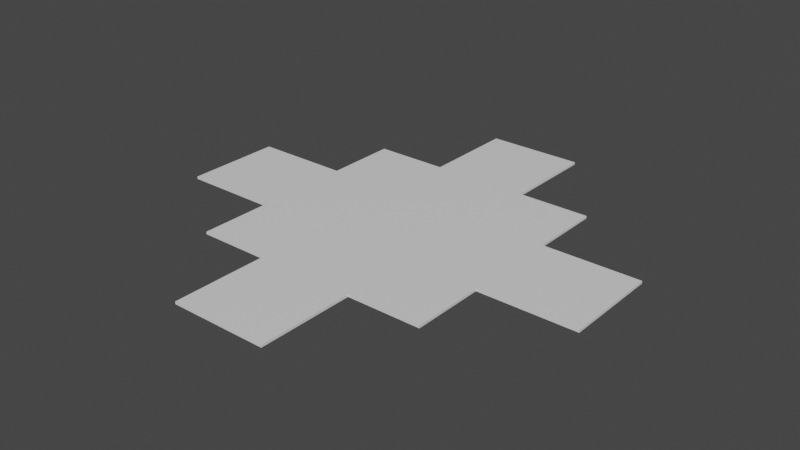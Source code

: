 # Source: ground3.blend  (saved by Blender 2.93.20; exported with 4.5.12 LTS)
import bpy
from mathutils import Matrix  # noqa: F401  (used for matrix-valued properties, if any)

bpy.ops.wm.read_factory_settings(use_empty=True)
scene = bpy.context.scene
scene.name = 'Scene'

# ---- collections
col_collection = bpy.data.collections.new('Collection'); scene.collection.children.link(col_collection)

# ---- materials (node trees are filled in below, after node groups)
mat_material = bpy.data.materials.new('Material')
mat_material.alpha_threshold = 0.0
mat_material.use_transparent_shadow = False
mat_material.line_color = (0.0, 0.0, 0.0, 1.0)

# ---- material node trees
mat_material.use_nodes = True; mat_material.node_tree.nodes.clear()
_N = mat_material.node_tree.nodes; _L = mat_material.node_tree.links
n0 = _N.new('ShaderNodeOutputMaterial'); n0.name = 'Material Output'; n0.location = (300, 300)
n1 = _N.new('ShaderNodeBsdfPrincipled'); n1.name = 'Principled BSDF'; n1.location = (10, 300)
n1.distribution = 'GGX'
n1.subsurface_method = 'BURLEY'
n1.inputs[2].default_value = 0.4
n1.inputs[3].default_value = 1.45
n1.inputs[27].default_value = (0.0, 0.0, 0.0, 1.0)
n1.inputs[28].default_value = 1.0
_L.new(n1.outputs[0], n0.inputs[0])
n0.is_active_output = True

# ---- world
world_world = bpy.data.worlds.new('World'); scene.world = world_world
world_world.use_nodes = True; world_world.node_tree.nodes.clear()
_N = world_world.node_tree.nodes; _L = world_world.node_tree.links
n0 = _N.new('ShaderNodeOutputWorld'); n0.name = 'World Output'; n0.location = (300, 300)
n1 = _N.new('ShaderNodeBackground'); n1.name = 'Background'; n1.location = (10, 300)
n1.inputs[0].default_value = (0.05088, 0.05088, 0.05088, 1.0)
_L.new(n1.outputs[0], n0.inputs[0])
n0.is_active_output = True
world_world.color = (0.05088, 0.05088, 0.05088)
world_world.use_sun_shadow = False
world_world.sun_shadow_jitter_overblur = 0.0

# ---- meshes
me_cube = bpy.data.meshes.new('Cube')
me_cube.from_pydata([(1.0, 1.0, -1.0), (1.0, -1.0, -1.0), (-1.0, 1.0, -1.0), (-1.0, -1.0, -1.0), (0.3952, -1.0, -1.0), (0.3952, 1.0, -1.0), (-0.408, -1.0, 1.0), (-0.4073, 1.0, -1.0), (-0.4073, -1.0, -1.0), (1.0, 0.3971, -1.0), (1.0, -0.4, -1.0), (-0.3968, 1.0, -1.0), (-0.3968, -1.0, 1.0), (0.4019, 1.0, -1.0), (-1.0, 0.4034, -1.0), (-1.0, -0.4001, -1.0), (1.8, -0.4, -1.0), (1.8, 0.3971, -1.0), (0.4019, 1.797, -1.0), (0.3952, 1.797, -1.0), (-0.3968, 1.797, -1.0), (-1.79, 0.4034, -1.0), (-1.79, -0.4001, -1.0), (-0.4073, -1.79, -1.0), (0.3952, -1.79, -1.0), (-0.3968, -1.79, 1.0), (-0.408, -1.79, 1.0)], [], [(2, 7, 8, 3, 15, 14), (12, 6, 26, 25), (4, 5, 13, 0, 9, 10, 1), (8, 7, 11, 5, 4), (13, 5, 19, 18), (10, 9, 17, 16), (5, 11, 20, 19), (14, 15, 22, 21), (8, 4, 24, 23)])
_uv = me_cube.uv_layers.new(name='UVMap')
_uv.uv.foreach_set('vector', [0.125, 0.5, 0.1991, 0.5, 0.1991, 0.75, 0.125, 0.75, 0.125, 0.675, 0.125, 0.5746, 0.7996, 0.75, 0.801, 0.75, 0.801, 0.75, 0.7996, 0.75, 0.2994, 0.75, 0.2994, 0.5, 0.3002, 0.5, 0.375, 0.5, 0.375, 0.5754, 0.375, 0.675, 0.375, 0.75, 0.1991, 0.75, 0.1991, 0.5, 0.2004, 0.5, 0.2994, 0.5, 0.2994, 0.75, 0.3002, 0.5, 0.2994, 0.5, 0.2994, 0.5, 0.3002, 0.5, 0.375, 0.675, 0.375, 0.5754, 0.375, 0.5754, 0.375, 0.675, 0.2994, 0.5, 0.2004, 0.5, 0.2004, 0.5, 0.2994, 0.5, 0.125, 0.5746, 0.125, 0.675, 0.125, 0.675, 0.125, 0.5746, 0.1991, 0.75, 0.2994, 0.75, 0.2994, 0.75, 0.1991, 0.75])
me_cube.materials.append(mat_material)
me_cube.use_remesh_preserve_volume = False
me_cube.use_remesh_preserve_attributes = False
me_cube.use_mirror_vertex_groups = False
me_cube.update()
me_cube_001 = bpy.data.meshes.new('Cube.001')
me_cube_001.from_pydata([(1.0, 1.0, 1.0), (1.0, 1.0, -1.0), (1.0, -1.0, 1.0), (1.0, -1.0, -1.0), (-1.0, 1.0, 1.0), (-1.0, 1.0, -1.0), (-1.0, -1.0, 1.0), (-1.0, -1.0, -1.0), (0.3952, -1.0, 1.0), (0.3952, -1.0, -1.0), (-0.408, -1.0, 1.0), (-0.4073, 1.0, -1.0), (-0.4073, -1.0, -1.0), (1.0, 0.3971, -1.0), (1.0, 0.3978, 1.0), (1.0, -0.4, -1.0), (1.0, -0.4, 1.0), (-0.3968, 1.0, -1.0), (-0.3968, 1.0, 1.0), (0.4015, -1.0, 1.0), (0.4019, 1.0, -1.0), (0.4015, 1.0, 1.0), (-1.0, 0.4034, 1.0), (-1.0, 0.4034, -1.0), (-1.0, -0.4001, 1.0), (-1.0, -0.4001, -1.0), (1.8, -0.4, -1.0), (1.8, 0.3971, -1.0), (1.8, 0.3978, 1.0), (1.8, -0.4, 1.0), (0.4019, 1.797, -1.0), (0.3952, 1.797, -1.0), (-0.3968, 1.797, -1.0), (-0.3968, 1.797, 1.0), (0.4015, 1.797, 1.0), (-1.79, -0.4001, 1.0), (-1.79, 0.4034, 1.0), (-1.79, 0.4034, -1.0), (-1.79, -0.4001, -1.0), (-0.4073, -1.79, -1.0), (0.3952, -1.79, -1.0), (0.3952, -1.79, 1.0), (-0.3968, -1.79, 1.0), (-0.408, -1.79, 1.0)], [], [(3, 2, 19, 8, 9), (7, 6, 24, 25), (1, 0, 14, 13), (5, 4, 18, 17, 11), (12, 10, 6, 7), (15, 16, 2, 3), (20, 21, 0, 1), (23, 22, 4, 5), (25, 24, 35, 38), (27, 28, 29, 26), (13, 14, 28, 27), (16, 15, 26, 29), (32, 33, 34, 30, 31), (17, 18, 33, 32), (21, 20, 30, 34), (38, 35, 36, 37), (22, 23, 37, 36), (40, 41, 42, 43, 39), (9, 8, 41, 40), (10, 12, 39, 43)])
_uv = me_cube_001.uv_layers.new(name='UVMap')
_uv.uv.foreach_set('vector', [0.375, 0.75, 0.625, 0.75, 0.625, 0.8248, 0.625, 0.8256, 0.375, 0.8256, 0.375, 0.0, 0.625, 0.0, 0.625, 0.07499, 0.375, 0.07499, 0.375, 0.5, 0.625, 0.5, 0.625, 0.5753, 0.375, 0.5754, 0.375, 0.25, 0.625, 0.25, 0.625, 0.3254, 0.375, 0.3254, 0.375, 0.3241, 0.375, 0.9259, 0.625, 0.926, 0.625, 1.0, 0.375, 1.0, 0.375, 0.675, 0.625, 0.675, 0.625, 0.75, 0.375, 0.75, 0.375, 0.4252, 0.625, 0.4252, 0.625, 0.5, 0.375, 0.5, 0.375, 0.1754, 0.625, 0.1754, 0.625, 0.25, 0.375, 0.25, 0.375, 0.07499, 0.625, 0.07499, 0.625, 0.07499, 0.375, 0.07499, 0.375, 0.5754, 0.625, 0.5753, 0.625, 0.675, 0.375, 0.675, 0.375, 0.5754, 0.625, 0.5753, 0.625, 0.5753, 0.375, 0.5754, 0.625, 0.675, 0.375, 0.675, 0.375, 0.675, 0.625, 0.675, 0.375, 0.3254, 0.625, 0.3254, 0.625, 0.4252, 0.375, 0.4252, 0.375, 0.4244, 0.375, 0.3254, 0.625, 0.3254, 0.625, 0.3254, 0.375, 0.3254, 0.625, 0.4252, 0.375, 0.4252, 0.375, 0.4252, 0.625, 0.4252, 0.375, 0.07499, 0.625, 0.07499, 0.625, 0.1754, 0.375, 0.1754, 0.625, 0.1754, 0.375, 0.1754, 0.375, 0.1754, 0.625, 0.1754, 0.375, 0.8256, 0.625, 0.8256, 0.625, 0.9246, 0.625, 0.926, 0.375, 0.9259, 0.375, 0.8256, 0.625, 0.8256, 0.625, 0.8256, 0.375, 0.8256, 0.625, 0.926, 0.375, 0.9259, 0.375, 0.9259, 0.625, 0.926])
me_cube_001.materials.append(mat_material)
me_cube_001.use_remesh_preserve_volume = False
me_cube_001.use_remesh_preserve_attributes = False
me_cube_001.use_mirror_vertex_groups = False
me_cube_001.update()
me_cube_002 = bpy.data.meshes.new('Cube.002')
me_cube_002.from_pydata([(0.3952, -1.0, 1.0), (0.4015, -1.0, 1.0), (0.4015, -0.979, 1.0)], [], [(1, 2, 0)])
_uv = me_cube_002.uv_layers.new(name='UVMap')
_uv.uv.foreach_set('vector', [0.6998, 0.75, 0.6998, 0.7474, 0.7006, 0.75])
me_cube_002.materials.append(mat_material)
me_cube_002.use_remesh_preserve_volume = False
me_cube_002.use_remesh_preserve_attributes = False
me_cube_002.use_mirror_vertex_groups = False
me_cube_002.update()
me_cube_003 = bpy.data.meshes.new('Cube.003')
me_cube_003.from_pydata([(-0.3968, -1.0, 1.0), (0.3952, -1.79, 1.0), (-0.3968, -1.79, 1.0)], [], [(1, 0, 2)])
_uv = me_cube_003.uv_layers.new(name='UVMap')
_uv.uv.foreach_set('vector', [0.7006, 0.75, 0.7996, 0.75, 0.7996, 0.75])
me_cube_003.materials.append(mat_material)
me_cube_003.use_remesh_preserve_volume = False
me_cube_003.use_remesh_preserve_attributes = False
me_cube_003.use_mirror_vertex_groups = False
me_cube_003.update()
me_cube_004 = bpy.data.meshes.new('Cube.004')
me_cube_004.from_pydata([(0.3952, -1.0, 1.0), (-0.3968, -1.0, 1.0), (0.3952, -1.79, 1.0)], [], [(0, 1, 2)])
_uv = me_cube_004.uv_layers.new(name='UVMap')
_uv.uv.foreach_set('vector', [0.7006, 0.75, 0.7996, 0.75, 0.7006, 0.75])
me_cube_004.materials.append(mat_material)
me_cube_004.use_remesh_preserve_volume = False
me_cube_004.use_remesh_preserve_attributes = False
me_cube_004.use_mirror_vertex_groups = False
me_cube_004.update()
me_cube_005 = bpy.data.meshes.new('Cube.005')
me_cube_005.from_pydata([(0.3952, -1.0, 1.0), (-0.3968, -1.0, 1.0), (0.4015, 1.0, 1.0), (0.4015, -0.979, 1.0)], [], [(0, 3, 2, 1)])
_uv = me_cube_005.uv_layers.new(name='UVMap')
_uv.uv.foreach_set('vector', [0.7006, 0.75, 0.6998, 0.7474, 0.6998, 0.5, 0.7996, 0.75])
me_cube_005.materials.append(mat_material)
me_cube_005.use_remesh_preserve_volume = False
me_cube_005.use_remesh_preserve_attributes = False
me_cube_005.use_mirror_vertex_groups = False
me_cube_005.update()
me_cube_006 = bpy.data.meshes.new('Cube.006')
me_cube_006.from_pydata([(1.0, 1.0, 1.0), (0.4015, 1.0, 1.0), (0.4015, -0.979, 1.0)], [], [(2, 0, 1)])
_uv = me_cube_006.uv_layers.new(name='UVMap')
_uv.uv.foreach_set('vector', [0.6998, 0.7474, 0.625, 0.5, 0.6998, 0.5])
me_cube_006.materials.append(mat_material)
me_cube_006.use_remesh_preserve_volume = False
me_cube_006.use_remesh_preserve_attributes = False
me_cube_006.use_mirror_vertex_groups = False
me_cube_006.update()
me_cube_007 = bpy.data.meshes.new('Cube.007')
me_cube_007.from_pydata([(1.0, 1.0, 1.0), (1.0, -1.0, 1.0), (1.0, 0.3978, 1.0), (1.0, -0.4, 1.0), (0.4015, -1.0, 1.0), (0.4015, -0.979, 1.0)], [], [(0, 5, 4, 1, 3, 2)])
_uv = me_cube_007.uv_layers.new(name='UVMap')
_uv.uv.foreach_set('vector', [0.625, 0.5, 0.6998, 0.7474, 0.6998, 0.75, 0.625, 0.75, 0.625, 0.675, 0.625, 0.5753])
me_cube_007.materials.append(mat_material)
me_cube_007.use_remesh_preserve_volume = False
me_cube_007.use_remesh_preserve_attributes = False
me_cube_007.use_mirror_vertex_groups = False
me_cube_007.update()
me_cube_008 = bpy.data.meshes.new('Cube.008')
me_cube_008.from_pydata([(1.0, 0.3978, 1.0), (1.0, -0.4, 1.0), (1.8, 0.3978, 1.0)], [], [(0, 1, 2)])
_uv = me_cube_008.uv_layers.new(name='UVMap')
_uv.uv.foreach_set('vector', [0.625, 0.5753, 0.625, 0.675, 0.625, 0.5753])
me_cube_008.materials.append(mat_material)
me_cube_008.use_remesh_preserve_volume = False
me_cube_008.use_remesh_preserve_attributes = False
me_cube_008.use_mirror_vertex_groups = False
me_cube_008.update()
me_cube_009 = bpy.data.meshes.new('Cube.009')
me_cube_009.from_pydata([(1.0, -0.4, 1.0), (1.8, 0.3978, 1.0), (1.8, -0.4, 1.0)], [], [(1, 0, 2)])
_uv = me_cube_009.uv_layers.new(name='UVMap')
_uv.uv.foreach_set('vector', [0.625, 0.5753, 0.625, 0.675, 0.625, 0.675])
me_cube_009.materials.append(mat_material)
me_cube_009.use_remesh_preserve_volume = False
me_cube_009.use_remesh_preserve_attributes = False
me_cube_009.use_mirror_vertex_groups = False
me_cube_009.update()
me_cube_010 = bpy.data.meshes.new('Cube.010')
me_cube_010.from_pydata([(0.4015, 1.0, 1.0), (-0.3968, 1.797, 1.0), (0.4015, 1.797, 1.0)], [], [(1, 0, 2)])
_uv = me_cube_010.uv_layers.new(name='UVMap')
_uv.uv.foreach_set('vector', [0.7996, 0.5, 0.6998, 0.5, 0.6998, 0.5])
me_cube_010.materials.append(mat_material)
me_cube_010.use_remesh_preserve_volume = False
me_cube_010.use_remesh_preserve_attributes = False
me_cube_010.use_mirror_vertex_groups = False
me_cube_010.update()
me_cube_011 = bpy.data.meshes.new('Cube.011')
me_cube_011.from_pydata([(-0.3968, 1.0, 1.0), (0.4015, 1.0, 1.0), (-0.3968, 1.797, 1.0)], [], [(0, 1, 2)])
_uv = me_cube_011.uv_layers.new(name='UVMap')
_uv.uv.foreach_set('vector', [0.7996, 0.5, 0.6998, 0.5, 0.7996, 0.5])
me_cube_011.materials.append(mat_material)
me_cube_011.use_remesh_preserve_volume = False
me_cube_011.use_remesh_preserve_attributes = False
me_cube_011.use_mirror_vertex_groups = False
me_cube_011.update()
me_cube_012 = bpy.data.meshes.new('Cube.012')
me_cube_012.from_pydata([(-0.3968, -1.0, 1.0), (-0.3968, 1.0, 1.0), (0.4015, 1.0, 1.0)], [], [(0, 2, 1)])
_uv = me_cube_012.uv_layers.new(name='UVMap')
_uv.uv.foreach_set('vector', [0.7996, 0.75, 0.6998, 0.5, 0.7996, 0.5])
me_cube_012.materials.append(mat_material)
me_cube_012.use_remesh_preserve_volume = False
me_cube_012.use_remesh_preserve_attributes = False
me_cube_012.use_mirror_vertex_groups = False
me_cube_012.update()
me_cube_013 = bpy.data.meshes.new('Cube.013')
me_cube_013.from_pydata([(-1.0, 1.0, 1.0), (-0.3968, -1.0, 1.0), (-0.3968, 1.0, 1.0)], [], [(0, 1, 2)])
_uv = me_cube_013.uv_layers.new(name='UVMap')
_uv.uv.foreach_set('vector', [0.875, 0.5, 0.7996, 0.75, 0.7996, 0.5])
me_cube_013.materials.append(mat_material)
me_cube_013.use_remesh_preserve_volume = False
me_cube_013.use_remesh_preserve_attributes = False
me_cube_013.use_mirror_vertex_groups = False
me_cube_013.update()
me_cube_014 = bpy.data.meshes.new('Cube.014')
me_cube_014.from_pydata([(-1.0, 1.0, 1.0), (-1.0, -1.0, 1.0), (-0.408, -1.0, 1.0), (-0.3968, -1.0, 1.0), (-1.0, 0.4034, 1.0), (-1.0, -0.4001, 1.0)], [], [(3, 0, 4, 5, 1, 2)])
_uv = me_cube_014.uv_layers.new(name='UVMap')
_uv.uv.foreach_set('vector', [0.7996, 0.75, 0.875, 0.5, 0.875, 0.5746, 0.875, 0.675, 0.875, 0.75, 0.801, 0.75])
me_cube_014.materials.append(mat_material)
me_cube_014.use_remesh_preserve_volume = False
me_cube_014.use_remesh_preserve_attributes = False
me_cube_014.use_mirror_vertex_groups = False
me_cube_014.update()
me_cube_015 = bpy.data.meshes.new('Cube.015')
me_cube_015.from_pydata([(-1.0, 0.4034, 1.0), (-1.0, -0.4001, 1.0), (-1.79, -0.4001, 1.0)], [], [(1, 0, 2)])
_uv = me_cube_015.uv_layers.new(name='UVMap')
_uv.uv.foreach_set('vector', [0.875, 0.675, 0.875, 0.5746, 0.875, 0.675])
me_cube_015.materials.append(mat_material)
me_cube_015.use_remesh_preserve_volume = False
me_cube_015.use_remesh_preserve_attributes = False
me_cube_015.use_mirror_vertex_groups = False
me_cube_015.update()
me_cube_016 = bpy.data.meshes.new('Cube.016')
me_cube_016.from_pydata([(-1.0, 0.4034, 1.0), (-1.79, -0.4001, 1.0), (-1.79, 0.4034, 1.0)], [], [(1, 0, 2)])
_uv = me_cube_016.uv_layers.new(name='UVMap')
_uv.uv.foreach_set('vector', [0.875, 0.675, 0.875, 0.5746, 0.875, 0.5746])
me_cube_016.materials.append(mat_material)
me_cube_016.use_remesh_preserve_volume = False
me_cube_016.use_remesh_preserve_attributes = False
me_cube_016.use_mirror_vertex_groups = False
me_cube_016.update()

# ---- objects
ob_botton = bpy.data.objects.new('Botton', me_cube)
ob_edges = bpy.data.objects.new('Edges', me_cube_001)
ob_top = bpy.data.objects.new('Top', me_cube_002)
ob_top_001 = bpy.data.objects.new('Top.001', me_cube_003)
ob_top_002 = bpy.data.objects.new('Top.002', me_cube_004)
ob_top_003 = bpy.data.objects.new('Top.003', me_cube_005)
ob_top_004 = bpy.data.objects.new('Top.004', me_cube_006)
ob_top_005 = bpy.data.objects.new('Top.005', me_cube_007)
ob_top_006 = bpy.data.objects.new('Top.006', me_cube_008)
ob_top_007 = bpy.data.objects.new('Top.007', me_cube_009)
ob_top_008 = bpy.data.objects.new('Top.008', me_cube_010)
ob_top_009 = bpy.data.objects.new('Top.009', me_cube_011)
ob_top_010 = bpy.data.objects.new('Top.010', me_cube_012)
ob_top_011 = bpy.data.objects.new('Top.011', me_cube_013)
ob_top_012 = bpy.data.objects.new('Top.012', me_cube_014)
ob_top_013 = bpy.data.objects.new('Top.013', me_cube_015)
ob_top_014 = bpy.data.objects.new('Top.014', me_cube_016)

# ---- transforms, parenting, visibility, modifiers, constraints
ob_botton.location = (0.0, 0.0, 0.0)
ob_botton.scale = (10.0, 10.0, 0.1)
ob_botton.lock_rotations_4d = False
ob_botton.empty_display_type = 'ARROWS'
ob_botton.lineart.crease_threshold = 0.0
ob_edges.location = (0.0, 0.0, 0.0)
ob_edges.scale = (10.0, 10.0, 0.1)
ob_edges.lock_rotations_4d = False
ob_edges.empty_display_type = 'ARROWS'
ob_edges.lineart.crease_threshold = 0.0
ob_top.location = (0.0, 0.0, 0.0)
ob_top.scale = (10.0, 10.0, 0.1)
ob_top.lock_rotations_4d = False
ob_top.empty_display_type = 'ARROWS'
ob_top.lineart.crease_threshold = 0.0
ob_top_001.location = (0.0, 0.0, 0.0)
ob_top_001.scale = (10.0, 10.0, 0.1)
ob_top_001.lock_rotations_4d = False
ob_top_001.empty_display_type = 'ARROWS'
ob_top_001.lineart.crease_threshold = 0.0
ob_top_002.location = (0.0, 0.0, 0.0)
ob_top_002.scale = (10.0, 10.0, 0.1)
ob_top_002.lock_rotations_4d = False
ob_top_002.empty_display_type = 'ARROWS'
ob_top_002.lineart.crease_threshold = 0.0
ob_top_003.location = (0.0, 0.0, 0.0)
ob_top_003.scale = (10.0, 10.0, 0.1)
ob_top_003.lock_rotations_4d = False
ob_top_003.empty_display_type = 'ARROWS'
ob_top_003.lineart.crease_threshold = 0.0
ob_top_004.location = (0.0, 0.0, 0.0)
ob_top_004.scale = (10.0, 10.0, 0.1)
ob_top_004.lock_rotations_4d = False
ob_top_004.empty_display_type = 'ARROWS'
ob_top_004.lineart.crease_threshold = 0.0
ob_top_005.location = (0.0, 0.0, 0.0)
ob_top_005.scale = (10.0, 10.0, 0.1)
ob_top_005.lock_rotations_4d = False
ob_top_005.empty_display_type = 'ARROWS'
ob_top_005.lineart.crease_threshold = 0.0
ob_top_006.location = (0.0, 0.0, 0.0)
ob_top_006.scale = (10.0, 10.0, 0.1)
ob_top_006.lock_rotations_4d = False
ob_top_006.empty_display_type = 'ARROWS'
ob_top_006.lineart.crease_threshold = 0.0
ob_top_007.location = (0.0, 0.0, 0.0)
ob_top_007.scale = (10.0, 10.0, 0.1)
ob_top_007.lock_rotations_4d = False
ob_top_007.empty_display_type = 'ARROWS'
ob_top_007.lineart.crease_threshold = 0.0
ob_top_008.location = (0.0, 0.0, 0.0)
ob_top_008.scale = (10.0, 10.0, 0.1)
ob_top_008.lock_rotations_4d = False
ob_top_008.empty_display_type = 'ARROWS'
ob_top_008.lineart.crease_threshold = 0.0
ob_top_009.location = (0.0, 0.0, 0.0)
ob_top_009.scale = (10.0, 10.0, 0.1)
ob_top_009.lock_rotations_4d = False
ob_top_009.empty_display_type = 'ARROWS'
ob_top_009.lineart.crease_threshold = 0.0
ob_top_010.location = (0.0, 0.0, 0.0)
ob_top_010.scale = (10.0, 10.0, 0.1)
ob_top_010.lock_rotations_4d = False
ob_top_010.empty_display_type = 'ARROWS'
ob_top_010.lineart.crease_threshold = 0.0
ob_top_011.location = (0.0, 0.0, 0.0)
ob_top_011.scale = (10.0, 10.0, 0.1)
ob_top_011.lock_rotations_4d = False
ob_top_011.empty_display_type = 'ARROWS'
ob_top_011.lineart.crease_threshold = 0.0
ob_top_012.location = (0.0, 0.0, 0.0)
ob_top_012.scale = (10.0, 10.0, 0.1)
ob_top_012.lock_rotations_4d = False
ob_top_012.empty_display_type = 'ARROWS'
ob_top_012.lineart.crease_threshold = 0.0
ob_top_013.location = (0.0, 0.0, 0.0)
ob_top_013.scale = (10.0, 10.0, 0.1)
ob_top_013.lock_rotations_4d = False
ob_top_013.empty_display_type = 'ARROWS'
ob_top_013.lineart.crease_threshold = 0.0
ob_top_014.location = (0.0, 0.0, 0.0)
ob_top_014.scale = (10.0, 10.0, 0.1)
ob_top_014.lock_rotations_4d = False
ob_top_014.empty_display_type = 'ARROWS'
ob_top_014.lineart.crease_threshold = 0.0

# ---- collection membership
col_collection.objects.link(ob_botton)
col_collection.objects.link(ob_edges)
col_collection.objects.link(ob_top)
col_collection.objects.link(ob_top_001)
col_collection.objects.link(ob_top_002)
col_collection.objects.link(ob_top_003)
col_collection.objects.link(ob_top_004)
col_collection.objects.link(ob_top_005)
col_collection.objects.link(ob_top_006)
col_collection.objects.link(ob_top_007)
col_collection.objects.link(ob_top_008)
col_collection.objects.link(ob_top_009)
col_collection.objects.link(ob_top_010)
col_collection.objects.link(ob_top_011)
col_collection.objects.link(ob_top_012)
col_collection.objects.link(ob_top_013)
col_collection.objects.link(ob_top_014)

# ---- scene / render settings (as saved in the file)
scene.frame_start = 1; scene.frame_end = 250; scene.frame_set(235)
scene.render.engine = 'BLENDER_EEVEE_NEXT'
scene.cycles.use_denoising = False
scene.cycles.samples = 128
scene.cycles.sampling_pattern = 'TABULATED_SOBOL'
scene.cycles.use_adaptive_sampling = False
scene.cycles.use_light_tree = False
scene.view_settings.view_transform = 'Filmic'
bpy.context.view_layer.update()

# ---- added for rendering (the .blend has no active camera and no usable light): camera, sun
cam_auto = bpy.data.cameras.new('AutoCamera')
cam_auto.lens = 50.0
cam_auto.sensor_width = 36.0
cam_auto.clip_end = 1000.0
ob_auto_camera = bpy.data.objects.new('AutoCamera', cam_auto)
scene.collection.objects.link(ob_auto_camera)
ob_auto_camera.location = (47.0023, -56.3029, 37.5595)
ob_auto_camera.rotation_euler = (1.09748, -7.21219e-08, 0.694738)
scene.camera = ob_auto_camera
light_auto_sun = bpy.data.lights.new('AutoSun', 'SUN')
light_auto_sun.energy = 3.0
light_auto_sun.angle = 0.0523599
ob_auto_sun = bpy.data.objects.new('AutoSun', light_auto_sun)
scene.collection.objects.link(ob_auto_sun)
ob_auto_sun.rotation_euler = (0.872665, 0.174533, 0.523599)
bpy.context.view_layer.update()

